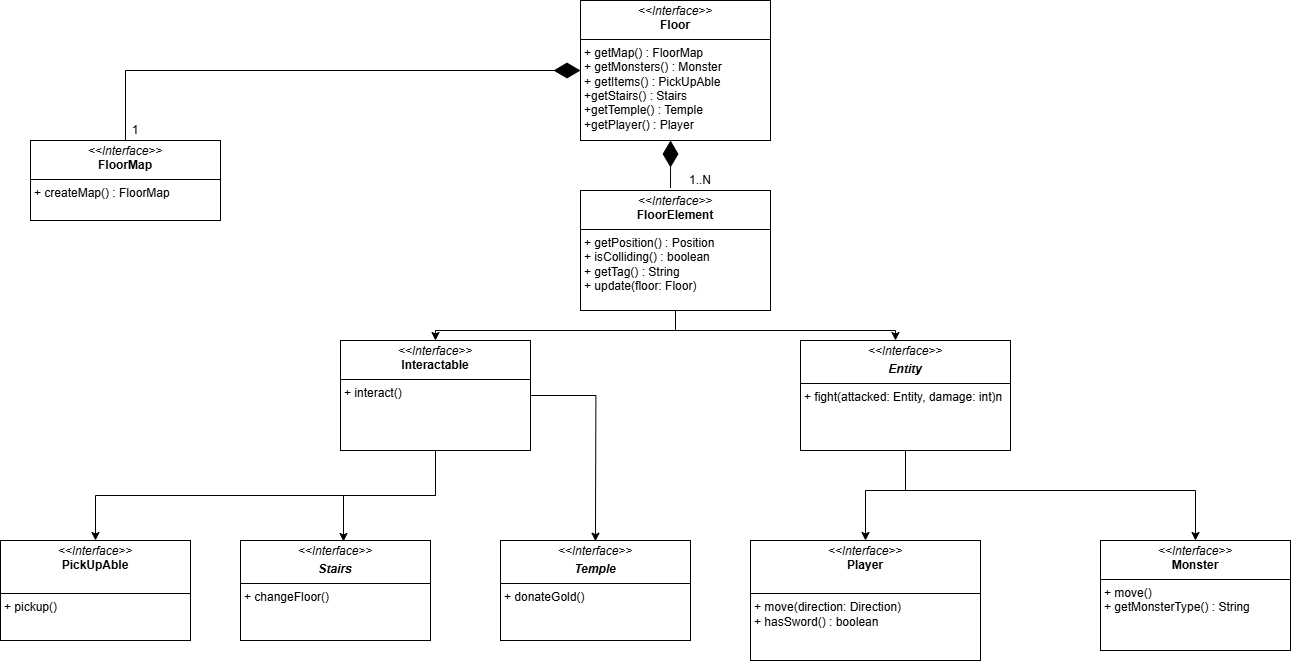

The diagram above was exported from draw.io. Its source (the exported page's mxGraphModel, read from the mxfile embedded in the PNG):
<mxGraphModel dx="1434" dy="780" grid="1" gridSize="10" guides="1" tooltips="1" connect="1" arrows="1" fold="1" page="1" pageScale="1.5" pageWidth="1169" pageHeight="826" background="none" math="0" shadow="0">
  <root>
    <mxCell id="0" style=";html=1;" />
    <mxCell id="1" style=";html=1;" parent="0" />
    <mxCell id="VmmC9jwIEhfVJ5GH1Yac-3" value="&lt;p style=&quot;margin:0px;margin-top:4px;text-align:center;&quot;&gt;&lt;i&gt;&amp;lt;&amp;lt;Interface&amp;gt;&amp;gt;&lt;/i&gt;&lt;br&gt;&lt;b&gt;Floor&lt;/b&gt;&lt;/p&gt;&lt;hr size=&quot;1&quot; style=&quot;border-style:solid;&quot;&gt;&lt;p style=&quot;margin:0px;margin-left:4px;&quot;&gt;&lt;/p&gt;&lt;p style=&quot;margin:0px;margin-left:4px;&quot;&gt;+ getMap() : FloorMap&lt;/p&gt;&lt;p style=&quot;margin:0px;margin-left:4px;&quot;&gt;+ getMonsters() : Monster&lt;/p&gt;&lt;p style=&quot;margin:0px;margin-left:4px;&quot;&gt;+ getItems() : PickUpAble&amp;nbsp;&lt;/p&gt;&lt;p style=&quot;margin:0px;margin-left:4px;&quot;&gt;+getStairs() : Stairs&lt;/p&gt;&lt;p style=&quot;margin:0px;margin-left:4px;&quot;&gt;+getTemple() : Temple&lt;/p&gt;&lt;p style=&quot;margin:0px;margin-left:4px;&quot;&gt;+getPlayer() : Player&lt;/p&gt;" style="verticalAlign=top;align=left;overflow=fill;html=1;whiteSpace=wrap;" vertex="1" parent="1">
      <mxGeometry x="620" y="220" width="190" height="140" as="geometry" />
    </mxCell>
    <mxCell id="VmmC9jwIEhfVJ5GH1Yac-14" style="edgeStyle=orthogonalEdgeStyle;rounded=0;orthogonalLoop=1;jettySize=auto;html=1;exitX=0.5;exitY=1;exitDx=0;exitDy=0;entryX=0.5;entryY=0;entryDx=0;entryDy=0;" edge="1" parent="1" source="VmmC9jwIEhfVJ5GH1Yac-4" target="VmmC9jwIEhfVJ5GH1Yac-7">
      <mxGeometry relative="1" as="geometry">
        <Array as="points">
          <mxPoint x="715" y="550" />
          <mxPoint x="475" y="550" />
        </Array>
      </mxGeometry>
    </mxCell>
    <mxCell id="VmmC9jwIEhfVJ5GH1Yac-15" style="edgeStyle=orthogonalEdgeStyle;rounded=0;orthogonalLoop=1;jettySize=auto;html=1;" edge="1" parent="1" source="VmmC9jwIEhfVJ5GH1Yac-4" target="VmmC9jwIEhfVJ5GH1Yac-9">
      <mxGeometry relative="1" as="geometry">
        <Array as="points">
          <mxPoint x="715" y="550" />
          <mxPoint x="935" y="550" />
        </Array>
      </mxGeometry>
    </mxCell>
    <mxCell id="VmmC9jwIEhfVJ5GH1Yac-4" value="&lt;p style=&quot;margin:0px;margin-top:4px;text-align:center;&quot;&gt;&lt;i&gt;&amp;lt;&amp;lt;Interface&amp;gt;&amp;gt;&lt;/i&gt;&lt;br&gt;&lt;b&gt;FloorElement&lt;/b&gt;&lt;/p&gt;&lt;hr size=&quot;1&quot; style=&quot;border-style:solid;&quot;&gt;&lt;p style=&quot;margin:0px;margin-left:4px;&quot;&gt;&lt;/p&gt;&lt;p style=&quot;margin:0px;margin-left:4px;&quot;&gt;+ getPosition() : Position&lt;/p&gt;&lt;p style=&quot;margin:0px;margin-left:4px;&quot;&gt;+ isColliding() : boolean&lt;/p&gt;&lt;p style=&quot;margin:0px;margin-left:4px;&quot;&gt;+ getTag() : String&lt;/p&gt;&lt;p style=&quot;margin:0px;margin-left:4px;&quot;&gt;+ update(floor: Floor)&amp;nbsp;&lt;/p&gt;&lt;p style=&quot;margin:0px;margin-left:4px;&quot;&gt;&lt;br&gt;&lt;/p&gt;&lt;p style=&quot;margin:0px;margin-left:4px;&quot;&gt;&lt;br&gt;&lt;/p&gt;" style="verticalAlign=top;align=left;overflow=fill;html=1;whiteSpace=wrap;" vertex="1" parent="1">
      <mxGeometry x="620" y="410" width="190" height="120" as="geometry" />
    </mxCell>
    <mxCell id="VmmC9jwIEhfVJ5GH1Yac-6" value="&lt;p style=&quot;margin:0px;margin-top:4px;text-align:center;&quot;&gt;&lt;i&gt;&amp;lt;&amp;lt;Interface&amp;gt;&amp;gt;&lt;/i&gt;&lt;br&gt;&lt;/p&gt;&lt;p style=&quot;margin:0px;margin-top:4px;text-align:center;&quot;&gt;&lt;i&gt;&lt;b&gt;Stairs&lt;/b&gt;&lt;/i&gt;&lt;/p&gt;&lt;hr size=&quot;1&quot; style=&quot;border-style:solid;&quot;&gt;&lt;p style=&quot;margin:0px;margin-left:4px;&quot;&gt;+ changeFloor()&lt;/p&gt;" style="verticalAlign=top;align=left;overflow=fill;html=1;whiteSpace=wrap;" vertex="1" parent="1">
      <mxGeometry x="280" y="760" width="190" height="100" as="geometry" />
    </mxCell>
    <mxCell id="VmmC9jwIEhfVJ5GH1Yac-20" style="edgeStyle=orthogonalEdgeStyle;rounded=0;orthogonalLoop=1;jettySize=auto;html=1;exitX=0.25;exitY=1;exitDx=0;exitDy=0;" edge="1" parent="1" source="VmmC9jwIEhfVJ5GH1Yac-7" target="VmmC9jwIEhfVJ5GH1Yac-12">
      <mxGeometry relative="1" as="geometry">
        <Array as="points">
          <mxPoint x="475" y="670" />
          <mxPoint x="475" y="715" />
          <mxPoint x="135" y="715" />
        </Array>
      </mxGeometry>
    </mxCell>
    <mxCell id="VmmC9jwIEhfVJ5GH1Yac-7" value="&lt;p style=&quot;margin:0px;margin-top:4px;text-align:center;&quot;&gt;&lt;i&gt;&amp;lt;&amp;lt;Interface&amp;gt;&amp;gt;&lt;/i&gt;&lt;br&gt;&lt;b&gt;Interactable&lt;/b&gt;&lt;/p&gt;&lt;hr size=&quot;1&quot; style=&quot;border-style:solid;&quot;&gt;&lt;p style=&quot;margin:0px;margin-left:4px;&quot;&gt;&lt;/p&gt;&lt;p style=&quot;margin:0px;margin-left:4px;&quot;&gt;+ interact()&lt;/p&gt;" style="verticalAlign=top;align=left;overflow=fill;html=1;whiteSpace=wrap;" vertex="1" parent="1">
      <mxGeometry x="380" y="560" width="190" height="110" as="geometry" />
    </mxCell>
    <mxCell id="VmmC9jwIEhfVJ5GH1Yac-8" value="&lt;p style=&quot;margin:0px;margin-top:4px;text-align:center;&quot;&gt;&lt;i&gt;&amp;lt;&amp;lt;Interface&amp;gt;&amp;gt;&lt;/i&gt;&lt;br&gt;&lt;b&gt;Player&lt;/b&gt;&lt;/p&gt;&lt;p style=&quot;margin:0px;margin-left:4px;&quot;&gt;&lt;br&gt;&lt;/p&gt;&lt;hr size=&quot;1&quot; style=&quot;border-style:solid;&quot;&gt;&lt;p style=&quot;margin:0px;margin-left:4px;&quot;&gt;+ move(direction: Direction)&lt;/p&gt;&lt;p style=&quot;margin:0px;margin-left:4px;&quot;&gt;+ hasSword() : boolean&lt;/p&gt;" style="verticalAlign=top;align=left;overflow=fill;html=1;whiteSpace=wrap;" vertex="1" parent="1">
      <mxGeometry x="790" y="760" width="230" height="120" as="geometry" />
    </mxCell>
    <mxCell id="VmmC9jwIEhfVJ5GH1Yac-16" style="edgeStyle=orthogonalEdgeStyle;rounded=0;orthogonalLoop=1;jettySize=auto;html=1;exitX=0.5;exitY=1;exitDx=0;exitDy=0;entryX=0.5;entryY=0;entryDx=0;entryDy=0;" edge="1" parent="1" source="VmmC9jwIEhfVJ5GH1Yac-9" target="VmmC9jwIEhfVJ5GH1Yac-8">
      <mxGeometry relative="1" as="geometry">
        <Array as="points">
          <mxPoint x="945" y="710" />
          <mxPoint x="905" y="710" />
        </Array>
      </mxGeometry>
    </mxCell>
    <mxCell id="VmmC9jwIEhfVJ5GH1Yac-17" style="edgeStyle=orthogonalEdgeStyle;rounded=0;orthogonalLoop=1;jettySize=auto;html=1;" edge="1" parent="1" source="VmmC9jwIEhfVJ5GH1Yac-9" target="VmmC9jwIEhfVJ5GH1Yac-11">
      <mxGeometry relative="1" as="geometry">
        <Array as="points">
          <mxPoint x="945" y="710" />
          <mxPoint x="1235" y="710" />
        </Array>
      </mxGeometry>
    </mxCell>
    <mxCell id="VmmC9jwIEhfVJ5GH1Yac-9" value="&lt;p style=&quot;margin:0px;margin-top:4px;text-align:center;&quot;&gt;&lt;i&gt;&amp;lt;&amp;lt;Interface&amp;gt;&amp;gt;&lt;/i&gt;&lt;br&gt;&lt;/p&gt;&lt;p style=&quot;margin:0px;margin-top:4px;text-align:center;&quot;&gt;&lt;i&gt;&lt;b&gt;Entity&lt;/b&gt;&lt;/i&gt;&lt;/p&gt;&lt;hr size=&quot;1&quot; style=&quot;border-style:solid;&quot;&gt;&lt;p style=&quot;margin:0px;margin-left:4px;&quot;&gt;+ fight(attacked: Entity, damage: int)n&amp;nbsp;&lt;/p&gt;&lt;p style=&quot;margin:0px;margin-left:4px;&quot;&gt;&lt;br&gt;&lt;/p&gt;" style="verticalAlign=top;align=left;overflow=fill;html=1;whiteSpace=wrap;" vertex="1" parent="1">
      <mxGeometry x="840" y="560" width="210" height="110" as="geometry" />
    </mxCell>
    <mxCell id="VmmC9jwIEhfVJ5GH1Yac-11" value="&lt;p style=&quot;margin:0px;margin-top:4px;text-align:center;&quot;&gt;&lt;i&gt;&amp;lt;&amp;lt;Interface&amp;gt;&amp;gt;&lt;/i&gt;&lt;br&gt;&lt;b&gt;Monster&lt;/b&gt;&lt;/p&gt;&lt;hr size=&quot;1&quot; style=&quot;border-style:solid;&quot;&gt;&lt;p style=&quot;margin:0px;margin-left:4px;&quot;&gt;&lt;/p&gt;&lt;p style=&quot;margin:0px;margin-left:4px;&quot;&gt;&lt;span style=&quot;background-color: transparent; color: light-dark(rgb(0, 0, 0), rgb(255, 255, 255));&quot;&gt;+ move()&lt;/span&gt;&lt;/p&gt;&lt;p style=&quot;margin:0px;margin-left:4px;&quot;&gt;&lt;span style=&quot;background-color: transparent; color: light-dark(rgb(0, 0, 0), rgb(255, 255, 255));&quot;&gt;+ getMonsterType() : String&lt;/span&gt;&lt;/p&gt;" style="verticalAlign=top;align=left;overflow=fill;html=1;whiteSpace=wrap;" vertex="1" parent="1">
      <mxGeometry x="1140" y="760" width="190" height="110" as="geometry" />
    </mxCell>
    <mxCell id="VmmC9jwIEhfVJ5GH1Yac-12" value="&lt;p style=&quot;margin:0px;margin-top:4px;text-align:center;&quot;&gt;&lt;i&gt;&amp;lt;&amp;lt;Interface&amp;gt;&amp;gt;&lt;/i&gt;&lt;br&gt;&lt;b&gt;PickUpAble&lt;/b&gt;&lt;/p&gt;&lt;p style=&quot;margin:0px;margin-left:4px;&quot;&gt;&lt;br&gt;&lt;/p&gt;&lt;hr size=&quot;1&quot; style=&quot;border-style:solid;&quot;&gt;&lt;p style=&quot;margin:0px;margin-left:4px;&quot;&gt;+ pickup()&lt;/p&gt;" style="verticalAlign=top;align=left;overflow=fill;html=1;whiteSpace=wrap;" vertex="1" parent="1">
      <mxGeometry x="40" y="760" width="190" height="100" as="geometry" />
    </mxCell>
    <mxCell id="VmmC9jwIEhfVJ5GH1Yac-18" style="edgeStyle=orthogonalEdgeStyle;rounded=0;orthogonalLoop=1;jettySize=auto;html=1;entryX=0.605;entryY=0.014;entryDx=0;entryDy=0;entryPerimeter=0;" edge="1" parent="1" source="VmmC9jwIEhfVJ5GH1Yac-7">
      <mxGeometry relative="1" as="geometry">
        <mxPoint x="634.9499999999998" y="760.7" as="targetPoint" />
      </mxGeometry>
    </mxCell>
    <mxCell id="VmmC9jwIEhfVJ5GH1Yac-19" style="edgeStyle=orthogonalEdgeStyle;rounded=0;orthogonalLoop=1;jettySize=auto;html=1;entryX=0.542;entryY=0.01;entryDx=0;entryDy=0;entryPerimeter=0;" edge="1" parent="1" source="VmmC9jwIEhfVJ5GH1Yac-7" target="VmmC9jwIEhfVJ5GH1Yac-6">
      <mxGeometry relative="1" as="geometry" />
    </mxCell>
    <mxCell id="VmmC9jwIEhfVJ5GH1Yac-24" value="&lt;p style=&quot;margin:0px;margin-top:4px;text-align:center;&quot;&gt;&lt;i&gt;&amp;lt;&amp;lt;Interface&amp;gt;&amp;gt;&lt;/i&gt;&lt;br&gt;&lt;b&gt;FloorMap&lt;/b&gt;&lt;/p&gt;&lt;hr size=&quot;1&quot; style=&quot;border-style:solid;&quot;&gt;&lt;p style=&quot;margin:0px;margin-left:4px;&quot;&gt;+ createMap() : FloorMap&lt;/p&gt;" style="verticalAlign=top;align=left;overflow=fill;html=1;whiteSpace=wrap;" vertex="1" parent="1">
      <mxGeometry x="70" y="360" width="190" height="80" as="geometry" />
    </mxCell>
    <mxCell id="VmmC9jwIEhfVJ5GH1Yac-28" value="" style="endArrow=diamondThin;endFill=1;endSize=24;html=1;rounded=0;entryX=0;entryY=0.5;entryDx=0;entryDy=0;exitX=0.5;exitY=0;exitDx=0;exitDy=0;" edge="1" parent="1" source="VmmC9jwIEhfVJ5GH1Yac-24" target="VmmC9jwIEhfVJ5GH1Yac-3">
      <mxGeometry width="160" relative="1" as="geometry">
        <mxPoint x="370" y="300" as="sourcePoint" />
        <mxPoint x="520" y="300" as="targetPoint" />
        <Array as="points">
          <mxPoint x="165" y="290" />
        </Array>
      </mxGeometry>
    </mxCell>
    <mxCell id="VmmC9jwIEhfVJ5GH1Yac-31" value="1" style="text;strokeColor=none;align=center;fillColor=none;html=1;verticalAlign=middle;whiteSpace=wrap;rounded=0;" vertex="1" parent="1">
      <mxGeometry x="150" y="340" width="50" height="20" as="geometry" />
    </mxCell>
    <mxCell id="VmmC9jwIEhfVJ5GH1Yac-32" value="" style="endArrow=diamondThin;endFill=1;endSize=24;html=1;rounded=0;exitX=0;exitY=0.75;exitDx=0;exitDy=0;entryX=0.474;entryY=1;entryDx=0;entryDy=0;entryPerimeter=0;" edge="1" parent="1" source="VmmC9jwIEhfVJ5GH1Yac-33" target="VmmC9jwIEhfVJ5GH1Yac-3">
      <mxGeometry width="160" relative="1" as="geometry">
        <mxPoint x="714.5000000000002" y="426.01" as="sourcePoint" />
        <mxPoint x="714.5000000000002" y="360" as="targetPoint" />
      </mxGeometry>
    </mxCell>
    <mxCell id="VmmC9jwIEhfVJ5GH1Yac-33" value="1..N" style="text;strokeColor=none;align=center;fillColor=none;html=1;verticalAlign=middle;whiteSpace=wrap;rounded=0;" vertex="1" parent="1">
      <mxGeometry x="710" y="385" width="60" height="30" as="geometry" />
    </mxCell>
    <mxCell id="VmmC9jwIEhfVJ5GH1Yac-36" value="&lt;p style=&quot;margin:0px;margin-top:4px;text-align:center;&quot;&gt;&lt;i&gt;&amp;lt;&amp;lt;Interface&amp;gt;&amp;gt;&lt;/i&gt;&lt;br&gt;&lt;/p&gt;&lt;p style=&quot;margin:0px;margin-top:4px;text-align:center;&quot;&gt;&lt;i&gt;&lt;b&gt;Temple&lt;/b&gt;&lt;/i&gt;&lt;/p&gt;&lt;hr size=&quot;1&quot; style=&quot;border-style:solid;&quot;&gt;&lt;p style=&quot;margin:0px;margin-left:4px;&quot;&gt;+ donateGold()&lt;/p&gt;" style="verticalAlign=top;align=left;overflow=fill;html=1;whiteSpace=wrap;" vertex="1" parent="1">
      <mxGeometry x="540" y="760" width="190" height="100" as="geometry" />
    </mxCell>
  </root>
</mxGraphModel>